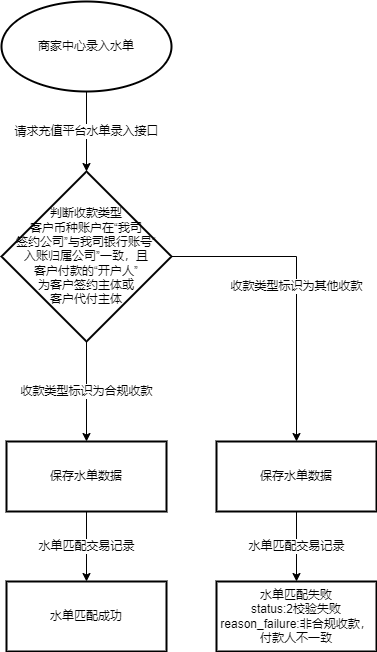

The diagram above was exported from draw.io. Its source (the exported page's mxGraphModel, read from the mxfile embedded in the PNG):
<mxGraphModel dx="1281" dy="567" grid="1" gridSize="10" guides="1" tooltips="1" connect="1" arrows="1" fold="1" page="1" pageScale="1" pageWidth="827" pageHeight="1169" math="0" shadow="0">
  <root>
    <mxCell id="0" />
    <mxCell id="1" parent="0" />
    <mxCell id="v-BfJXxNx5qzLdxGGWno-2" value="请求充值平台水单录入接口" style="edgeStyle=orthogonalEdgeStyle;rounded=0;orthogonalLoop=1;jettySize=auto;html=1;" edge="1" parent="1" source="v-BfJXxNx5qzLdxGGWno-6" target="v-BfJXxNx5qzLdxGGWno-3">
      <mxGeometry relative="1" as="geometry">
        <mxPoint x="390" y="290" as="targetPoint" />
        <mxPoint x="390" y="200" as="sourcePoint" />
        <mxPoint as="offset" />
      </mxGeometry>
    </mxCell>
    <mxCell id="v-BfJXxNx5qzLdxGGWno-8" value="收款类型标识为合规收款" style="edgeStyle=orthogonalEdgeStyle;rounded=0;orthogonalLoop=1;jettySize=auto;html=1;" edge="1" parent="1" source="v-BfJXxNx5qzLdxGGWno-3" target="v-BfJXxNx5qzLdxGGWno-7">
      <mxGeometry relative="1" as="geometry" />
    </mxCell>
    <mxCell id="v-BfJXxNx5qzLdxGGWno-9" value="收款类型标识为其他收款" style="edgeStyle=orthogonalEdgeStyle;rounded=0;orthogonalLoop=1;jettySize=auto;html=1;" edge="1" parent="1" source="v-BfJXxNx5qzLdxGGWno-3" target="v-BfJXxNx5qzLdxGGWno-13">
      <mxGeometry relative="1" as="geometry">
        <mxPoint x="590" y="460" as="targetPoint" />
        <Array as="points">
          <mxPoint x="600" y="285" />
        </Array>
      </mxGeometry>
    </mxCell>
    <mxCell id="v-BfJXxNx5qzLdxGGWno-3" value="判断收款类型&lt;br&gt;客户币种账户在“我司&lt;br&gt;签约公司”与我司银行账号“&lt;br&gt;入账归属公司”一致，且&lt;br&gt;客户付款的“开户人”&lt;br&gt;为客户签约主体或&lt;br&gt;客户代付主体" style="strokeWidth=2;html=1;shape=mxgraph.flowchart.decision;whiteSpace=wrap;" vertex="1" parent="1">
      <mxGeometry x="305" y="200" width="170" height="170" as="geometry" />
    </mxCell>
    <mxCell id="v-BfJXxNx5qzLdxGGWno-6" value="&lt;span&gt;商家中心录入水单&lt;/span&gt;" style="strokeWidth=2;html=1;shape=mxgraph.flowchart.start_1;whiteSpace=wrap;" vertex="1" parent="1">
      <mxGeometry x="305" y="30" width="170" height="90" as="geometry" />
    </mxCell>
    <mxCell id="v-BfJXxNx5qzLdxGGWno-14" value="水单匹配交易记录" style="edgeStyle=orthogonalEdgeStyle;rounded=0;orthogonalLoop=1;jettySize=auto;html=1;" edge="1" parent="1" source="v-BfJXxNx5qzLdxGGWno-7" target="v-BfJXxNx5qzLdxGGWno-16">
      <mxGeometry relative="1" as="geometry">
        <mxPoint x="390" y="600" as="targetPoint" />
      </mxGeometry>
    </mxCell>
    <mxCell id="v-BfJXxNx5qzLdxGGWno-7" value="保存水单数据" style="whiteSpace=wrap;html=1;strokeWidth=2;" vertex="1" parent="1">
      <mxGeometry x="310" y="470" width="160" height="70" as="geometry" />
    </mxCell>
    <mxCell id="v-BfJXxNx5qzLdxGGWno-15" value="水单匹配交易记录" style="edgeStyle=orthogonalEdgeStyle;rounded=0;orthogonalLoop=1;jettySize=auto;html=1;" edge="1" parent="1" source="v-BfJXxNx5qzLdxGGWno-13" target="v-BfJXxNx5qzLdxGGWno-17">
      <mxGeometry relative="1" as="geometry">
        <mxPoint x="600" y="600" as="targetPoint" />
      </mxGeometry>
    </mxCell>
    <mxCell id="v-BfJXxNx5qzLdxGGWno-13" value="保存水单数据" style="whiteSpace=wrap;html=1;strokeWidth=2;" vertex="1" parent="1">
      <mxGeometry x="520" y="470" width="160" height="70" as="geometry" />
    </mxCell>
    <mxCell id="v-BfJXxNx5qzLdxGGWno-16" value="水单匹配成功" style="whiteSpace=wrap;html=1;strokeWidth=2;" vertex="1" parent="1">
      <mxGeometry x="310" y="610" width="160" height="70" as="geometry" />
    </mxCell>
    <mxCell id="v-BfJXxNx5qzLdxGGWno-17" value="水单匹配失败&lt;br&gt;status:2校验失败&lt;br&gt;reason_failure:非合规收款，付款人不一致" style="whiteSpace=wrap;html=1;strokeWidth=2;" vertex="1" parent="1">
      <mxGeometry x="520" y="610" width="160" height="70" as="geometry" />
    </mxCell>
  </root>
</mxGraphModel>